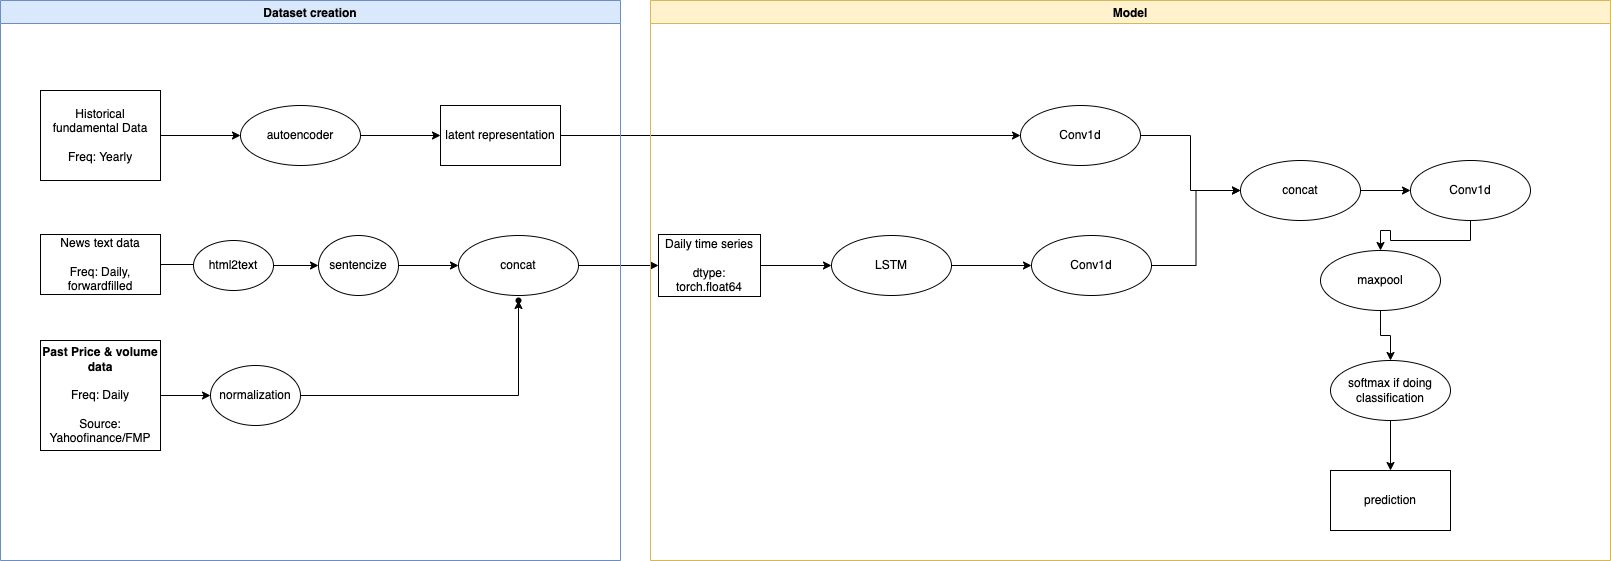

The diagram above was exported from draw.io. Its source (the exported page's mxGraphModel, read from the mxfile embedded in the PNG):
<mxGraphModel dx="1324" dy="769" grid="1" gridSize="10" guides="1" tooltips="1" connect="1" arrows="1" fold="1" page="1" pageScale="1" pageWidth="850" pageHeight="1100" math="0" shadow="0">
  <root>
    <mxCell id="0" />
    <mxCell id="1" parent="0" />
    <mxCell id="85didcNxIVd2ZYdAyxNC-13" value="" style="edgeStyle=orthogonalEdgeStyle;rounded=0;orthogonalLoop=1;jettySize=auto;html=1;" edge="1" parent="1" source="85didcNxIVd2ZYdAyxNC-1" target="85didcNxIVd2ZYdAyxNC-12">
      <mxGeometry relative="1" as="geometry" />
    </mxCell>
    <mxCell id="85didcNxIVd2ZYdAyxNC-1" value="&lt;b&gt;Past Price &amp;amp; volume data&lt;br&gt;&lt;/b&gt;&lt;br&gt;Freq: Daily&lt;br&gt;&lt;br&gt;Source: Yahoofinance/FMP" style="rounded=0;whiteSpace=wrap;html=1;" vertex="1" parent="1">
      <mxGeometry x="70" y="440" width="120" height="110" as="geometry" />
    </mxCell>
    <mxCell id="85didcNxIVd2ZYdAyxNC-24" value="" style="edgeStyle=orthogonalEdgeStyle;rounded=0;orthogonalLoop=1;jettySize=auto;html=1;" edge="1" parent="1" source="85didcNxIVd2ZYdAyxNC-2" target="85didcNxIVd2ZYdAyxNC-23">
      <mxGeometry relative="1" as="geometry" />
    </mxCell>
    <mxCell id="85didcNxIVd2ZYdAyxNC-2" value="Historical fundamental Data&lt;br&gt;&lt;br&gt;Freq: Yearly" style="rounded=0;whiteSpace=wrap;html=1;" vertex="1" parent="1">
      <mxGeometry x="70" y="190" width="120" height="90" as="geometry" />
    </mxCell>
    <mxCell id="85didcNxIVd2ZYdAyxNC-5" value="" style="edgeStyle=orthogonalEdgeStyle;rounded=0;orthogonalLoop=1;jettySize=auto;html=1;" edge="1" parent="1" source="85didcNxIVd2ZYdAyxNC-3">
      <mxGeometry relative="1" as="geometry">
        <mxPoint x="270" y="370" as="targetPoint" />
      </mxGeometry>
    </mxCell>
    <mxCell id="85didcNxIVd2ZYdAyxNC-3" value="News text data&lt;br&gt;&lt;br&gt;Freq: Daily, forwardfilled" style="rounded=0;whiteSpace=wrap;html=1;" vertex="1" parent="1">
      <mxGeometry x="70" y="334" width="120" height="60" as="geometry" />
    </mxCell>
    <mxCell id="85didcNxIVd2ZYdAyxNC-9" value="" style="edgeStyle=orthogonalEdgeStyle;rounded=0;orthogonalLoop=1;jettySize=auto;html=1;" edge="1" parent="1" source="85didcNxIVd2ZYdAyxNC-6" target="85didcNxIVd2ZYdAyxNC-8">
      <mxGeometry relative="1" as="geometry" />
    </mxCell>
    <mxCell id="85didcNxIVd2ZYdAyxNC-6" value="html2text" style="ellipse;whiteSpace=wrap;html=1;rounded=0;" vertex="1" parent="1">
      <mxGeometry x="223" y="340" width="80" height="50" as="geometry" />
    </mxCell>
    <mxCell id="85didcNxIVd2ZYdAyxNC-18" value="" style="edgeStyle=orthogonalEdgeStyle;rounded=0;orthogonalLoop=1;jettySize=auto;html=1;" edge="1" parent="1" source="85didcNxIVd2ZYdAyxNC-8" target="85didcNxIVd2ZYdAyxNC-17">
      <mxGeometry relative="1" as="geometry" />
    </mxCell>
    <mxCell id="85didcNxIVd2ZYdAyxNC-8" value="sentencize" style="ellipse;whiteSpace=wrap;html=1;rounded=0;" vertex="1" parent="1">
      <mxGeometry x="348" y="335" width="80" height="60" as="geometry" />
    </mxCell>
    <mxCell id="85didcNxIVd2ZYdAyxNC-15" value="" style="edgeStyle=orthogonalEdgeStyle;rounded=0;orthogonalLoop=1;jettySize=auto;html=1;" edge="1" parent="1" source="85didcNxIVd2ZYdAyxNC-12" target="85didcNxIVd2ZYdAyxNC-14">
      <mxGeometry relative="1" as="geometry" />
    </mxCell>
    <mxCell id="85didcNxIVd2ZYdAyxNC-12" value="normalization" style="ellipse;whiteSpace=wrap;html=1;rounded=0;" vertex="1" parent="1">
      <mxGeometry x="240" y="465" width="90" height="60" as="geometry" />
    </mxCell>
    <mxCell id="85didcNxIVd2ZYdAyxNC-14" value="" style="shape=waypoint;sketch=0;size=6;pointerEvents=1;points=[];fillColor=default;resizable=0;rotatable=0;perimeter=centerPerimeter;snapToPoint=1;rounded=0;" vertex="1" parent="1">
      <mxGeometry x="528" y="380" width="40" height="40" as="geometry" />
    </mxCell>
    <mxCell id="85didcNxIVd2ZYdAyxNC-22" value="" style="edgeStyle=orthogonalEdgeStyle;rounded=0;orthogonalLoop=1;jettySize=auto;html=1;" edge="1" parent="1" source="85didcNxIVd2ZYdAyxNC-17" target="85didcNxIVd2ZYdAyxNC-21">
      <mxGeometry relative="1" as="geometry" />
    </mxCell>
    <mxCell id="85didcNxIVd2ZYdAyxNC-17" value="concat" style="ellipse;whiteSpace=wrap;html=1;rounded=0;" vertex="1" parent="1">
      <mxGeometry x="488" y="335" width="120" height="60" as="geometry" />
    </mxCell>
    <mxCell id="85didcNxIVd2ZYdAyxNC-30" value="" style="edgeStyle=orthogonalEdgeStyle;rounded=0;orthogonalLoop=1;jettySize=auto;html=1;" edge="1" parent="1" source="85didcNxIVd2ZYdAyxNC-21" target="85didcNxIVd2ZYdAyxNC-29">
      <mxGeometry relative="1" as="geometry" />
    </mxCell>
    <mxCell id="85didcNxIVd2ZYdAyxNC-21" value="Daily time series&lt;br&gt;&lt;br&gt;dtype: torch.float64" style="whiteSpace=wrap;html=1;rounded=0;" vertex="1" parent="1">
      <mxGeometry x="688" y="334" width="102" height="62" as="geometry" />
    </mxCell>
    <mxCell id="85didcNxIVd2ZYdAyxNC-26" value="" style="edgeStyle=orthogonalEdgeStyle;rounded=0;orthogonalLoop=1;jettySize=auto;html=1;" edge="1" parent="1" source="85didcNxIVd2ZYdAyxNC-23" target="85didcNxIVd2ZYdAyxNC-25">
      <mxGeometry relative="1" as="geometry" />
    </mxCell>
    <mxCell id="85didcNxIVd2ZYdAyxNC-23" value="autoencoder" style="ellipse;whiteSpace=wrap;html=1;rounded=0;" vertex="1" parent="1">
      <mxGeometry x="270" y="205" width="120" height="60" as="geometry" />
    </mxCell>
    <mxCell id="85didcNxIVd2ZYdAyxNC-34" value="" style="edgeStyle=orthogonalEdgeStyle;rounded=0;orthogonalLoop=1;jettySize=auto;html=1;" edge="1" parent="1" source="85didcNxIVd2ZYdAyxNC-25" target="85didcNxIVd2ZYdAyxNC-33">
      <mxGeometry relative="1" as="geometry" />
    </mxCell>
    <mxCell id="85didcNxIVd2ZYdAyxNC-25" value="latent representation" style="whiteSpace=wrap;html=1;rounded=0;" vertex="1" parent="1">
      <mxGeometry x="470" y="205" width="120" height="60" as="geometry" />
    </mxCell>
    <mxCell id="85didcNxIVd2ZYdAyxNC-32" value="" style="edgeStyle=orthogonalEdgeStyle;rounded=0;orthogonalLoop=1;jettySize=auto;html=1;" edge="1" parent="1" source="85didcNxIVd2ZYdAyxNC-29" target="85didcNxIVd2ZYdAyxNC-31">
      <mxGeometry relative="1" as="geometry" />
    </mxCell>
    <mxCell id="85didcNxIVd2ZYdAyxNC-29" value="LSTM" style="ellipse;whiteSpace=wrap;html=1;rounded=0;" vertex="1" parent="1">
      <mxGeometry x="861" y="335" width="120" height="60" as="geometry" />
    </mxCell>
    <mxCell id="85didcNxIVd2ZYdAyxNC-38" value="" style="edgeStyle=orthogonalEdgeStyle;rounded=0;orthogonalLoop=1;jettySize=auto;html=1;entryX=0;entryY=0.5;entryDx=0;entryDy=0;" edge="1" parent="1" source="85didcNxIVd2ZYdAyxNC-31" target="85didcNxIVd2ZYdAyxNC-35">
      <mxGeometry relative="1" as="geometry">
        <mxPoint x="1310" y="290" as="targetPoint" />
      </mxGeometry>
    </mxCell>
    <mxCell id="85didcNxIVd2ZYdAyxNC-31" value="Conv1d" style="ellipse;whiteSpace=wrap;html=1;rounded=0;" vertex="1" parent="1">
      <mxGeometry x="1061" y="335" width="120" height="60" as="geometry" />
    </mxCell>
    <mxCell id="85didcNxIVd2ZYdAyxNC-36" value="" style="edgeStyle=orthogonalEdgeStyle;rounded=0;orthogonalLoop=1;jettySize=auto;html=1;" edge="1" parent="1" source="85didcNxIVd2ZYdAyxNC-33" target="85didcNxIVd2ZYdAyxNC-35">
      <mxGeometry relative="1" as="geometry" />
    </mxCell>
    <mxCell id="85didcNxIVd2ZYdAyxNC-33" value="Conv1d" style="ellipse;whiteSpace=wrap;html=1;rounded=0;" vertex="1" parent="1">
      <mxGeometry x="1050" y="205" width="120" height="60" as="geometry" />
    </mxCell>
    <mxCell id="85didcNxIVd2ZYdAyxNC-41" value="" style="edgeStyle=orthogonalEdgeStyle;rounded=0;orthogonalLoop=1;jettySize=auto;html=1;" edge="1" parent="1" source="85didcNxIVd2ZYdAyxNC-35" target="85didcNxIVd2ZYdAyxNC-40">
      <mxGeometry relative="1" as="geometry" />
    </mxCell>
    <mxCell id="85didcNxIVd2ZYdAyxNC-35" value="concat" style="ellipse;whiteSpace=wrap;html=1;rounded=0;" vertex="1" parent="1">
      <mxGeometry x="1270" y="260" width="120" height="60" as="geometry" />
    </mxCell>
    <mxCell id="85didcNxIVd2ZYdAyxNC-39" value="Dataset creation" style="swimlane;fillColor=#dae8fc;strokeColor=#6c8ebf;" vertex="1" parent="1">
      <mxGeometry x="30" y="100" width="620" height="560" as="geometry" />
    </mxCell>
    <mxCell id="85didcNxIVd2ZYdAyxNC-43" value="" style="edgeStyle=orthogonalEdgeStyle;rounded=0;orthogonalLoop=1;jettySize=auto;html=1;" edge="1" parent="1" source="85didcNxIVd2ZYdAyxNC-40" target="85didcNxIVd2ZYdAyxNC-42">
      <mxGeometry relative="1" as="geometry" />
    </mxCell>
    <mxCell id="85didcNxIVd2ZYdAyxNC-40" value="Conv1d" style="ellipse;whiteSpace=wrap;html=1;rounded=0;" vertex="1" parent="1">
      <mxGeometry x="1440" y="260" width="120" height="60" as="geometry" />
    </mxCell>
    <mxCell id="85didcNxIVd2ZYdAyxNC-45" value="" style="edgeStyle=orthogonalEdgeStyle;rounded=0;orthogonalLoop=1;jettySize=auto;html=1;entryX=0.5;entryY=0;entryDx=0;entryDy=0;" edge="1" parent="1" source="85didcNxIVd2ZYdAyxNC-42" target="85didcNxIVd2ZYdAyxNC-47">
      <mxGeometry relative="1" as="geometry">
        <mxPoint x="1790" y="290" as="targetPoint" />
      </mxGeometry>
    </mxCell>
    <mxCell id="85didcNxIVd2ZYdAyxNC-42" value="maxpool" style="ellipse;whiteSpace=wrap;html=1;rounded=0;" vertex="1" parent="1">
      <mxGeometry x="1350" y="350" width="120" height="60" as="geometry" />
    </mxCell>
    <mxCell id="85didcNxIVd2ZYdAyxNC-46" value="prediction" style="rounded=0;whiteSpace=wrap;html=1;" vertex="1" parent="1">
      <mxGeometry x="1360" y="570" width="120" height="60" as="geometry" />
    </mxCell>
    <mxCell id="85didcNxIVd2ZYdAyxNC-50" value="" style="edgeStyle=orthogonalEdgeStyle;rounded=0;orthogonalLoop=1;jettySize=auto;html=1;" edge="1" parent="1" source="85didcNxIVd2ZYdAyxNC-47" target="85didcNxIVd2ZYdAyxNC-46">
      <mxGeometry relative="1" as="geometry" />
    </mxCell>
    <mxCell id="85didcNxIVd2ZYdAyxNC-47" value="softmax if doing classification" style="ellipse;whiteSpace=wrap;html=1;rounded=0;" vertex="1" parent="1">
      <mxGeometry x="1360" y="460" width="120" height="60" as="geometry" />
    </mxCell>
    <mxCell id="85didcNxIVd2ZYdAyxNC-51" value="Model" style="swimlane;fillColor=#fff2cc;strokeColor=#d6b656;" vertex="1" parent="1">
      <mxGeometry x="680" y="100" width="960" height="560" as="geometry" />
    </mxCell>
  </root>
</mxGraphModel>